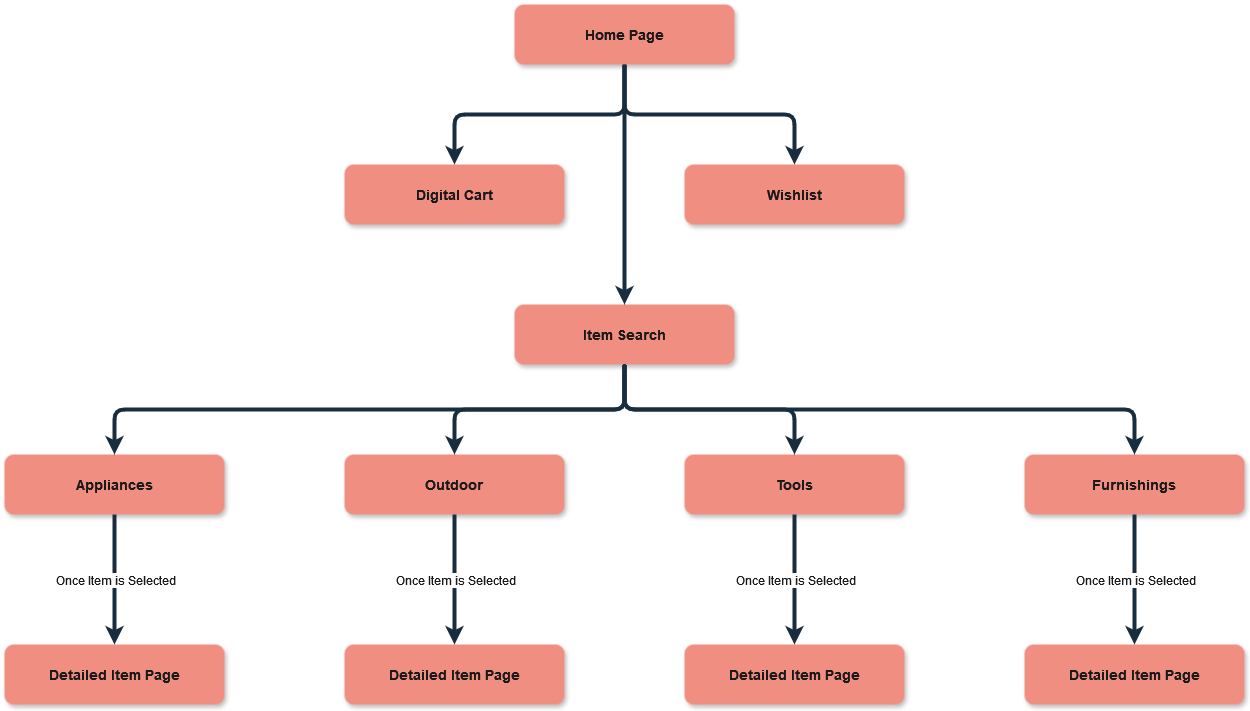

The diagram above was exported from draw.io. Its source (the exported page's mxGraphModel, read from the mxfile embedded in the PNG):
<mxGraphModel dx="1434" dy="734" grid="1" gridSize="10" guides="1" tooltips="1" connect="1" arrows="1" fold="1" page="1" pageScale="1.5" pageWidth="1169" pageHeight="827" background="none" math="0" shadow="0">
  <root>
    <mxCell id="0" />
    <mxCell id="1" parent="0" />
    <mxCell id="oMIC-RZAYwv_Va5Q6GVD-60" style="edgeStyle=orthogonalEdgeStyle;rounded=1;orthogonalLoop=1;jettySize=auto;html=1;exitX=0.5;exitY=1;exitDx=0;exitDy=0;entryX=0.5;entryY=0;entryDx=0;entryDy=0;strokeColor=#182E3E;fontColor=#1A1A1A;strokeWidth=4;curved=0;" parent="1" source="3" target="oMIC-RZAYwv_Va5Q6GVD-58" edge="1">
      <mxGeometry relative="1" as="geometry" />
    </mxCell>
    <mxCell id="oMIC-RZAYwv_Va5Q6GVD-61" style="edgeStyle=elbowEdgeStyle;rounded=1;orthogonalLoop=1;jettySize=auto;html=1;exitX=0.5;exitY=1;exitDx=0;exitDy=0;entryX=0.5;entryY=0;entryDx=0;entryDy=0;strokeColor=#182E3E;fontColor=#1A1A1A;strokeWidth=4;elbow=vertical;curved=0;" parent="1" source="3" target="oMIC-RZAYwv_Va5Q6GVD-57" edge="1">
      <mxGeometry relative="1" as="geometry" />
    </mxCell>
    <mxCell id="3" value="Home Page" style="rounded=1;fillColor=#F08E81;strokeColor=none;shadow=1;fontStyle=1;fontColor=#1A1A1A;fontSize=14;labelBackgroundColor=none;" parent="1" vertex="1">
      <mxGeometry x="670" y="310" width="220" height="60" as="geometry" />
    </mxCell>
    <mxCell id="oMIC-RZAYwv_Va5Q6GVD-57" value="Wishlist" style="rounded=1;fillColor=#F08E81;strokeColor=none;shadow=1;fontStyle=1;fontColor=#1A1A1A;fontSize=14;labelBackgroundColor=none;" parent="1" vertex="1">
      <mxGeometry x="840" y="470" width="220" height="60" as="geometry" />
    </mxCell>
    <mxCell id="oMIC-RZAYwv_Va5Q6GVD-62" value="Item Search " style="rounded=1;fillColor=#F08E81;strokeColor=none;shadow=1;fontStyle=1;fontColor=#1A1A1A;fontSize=14;labelBackgroundColor=none;" parent="1" vertex="1">
      <mxGeometry x="670" y="610" width="220" height="60" as="geometry" />
    </mxCell>
    <mxCell id="oMIC-RZAYwv_Va5Q6GVD-66" value="Furnishings" style="rounded=1;fillColor=#F08E81;strokeColor=none;shadow=1;fontStyle=1;fontColor=#1A1A1A;fontSize=14;labelBackgroundColor=none;" parent="1" vertex="1">
      <mxGeometry x="1180" y="760" width="220" height="60" as="geometry" />
    </mxCell>
    <mxCell id="oMIC-RZAYwv_Va5Q6GVD-67" value="Tools" style="rounded=1;fillColor=#F08E81;strokeColor=none;shadow=1;fontStyle=1;fontColor=#1A1A1A;fontSize=14;labelBackgroundColor=none;" parent="1" vertex="1">
      <mxGeometry x="840" y="760" width="220" height="60" as="geometry" />
    </mxCell>
    <mxCell id="oMIC-RZAYwv_Va5Q6GVD-68" value="Outdoor" style="rounded=1;fillColor=#F08E81;strokeColor=none;shadow=1;fontStyle=1;fontColor=#1A1A1A;fontSize=14;labelBackgroundColor=none;" parent="1" vertex="1">
      <mxGeometry x="500" y="760" width="220" height="60" as="geometry" />
    </mxCell>
    <mxCell id="oMIC-RZAYwv_Va5Q6GVD-69" value="" style="endArrow=classic;html=1;rounded=0;strokeColor=#182E3E;fontColor=#1A1A1A;exitX=0.5;exitY=1;exitDx=0;exitDy=0;entryX=0.5;entryY=0;entryDx=0;entryDy=0;strokeWidth=4;" parent="1" source="oMIC-RZAYwv_Va5Q6GVD-68" target="oMIC-RZAYwv_Va5Q6GVD-80" edge="1">
      <mxGeometry relative="1" as="geometry">
        <mxPoint x="720" y="740" as="sourcePoint" />
        <mxPoint x="610" y="940" as="targetPoint" />
      </mxGeometry>
    </mxCell>
    <mxCell id="oMIC-RZAYwv_Va5Q6GVD-70" value="Once Item is Selected" style="edgeLabel;resizable=0;html=1;;align=center;verticalAlign=middle;strokeColor=#FFFFFF;fontColor=#1A1A1A;fillColor=#F08E81;fontSize=12;" parent="oMIC-RZAYwv_Va5Q6GVD-69" connectable="0" vertex="1">
      <mxGeometry relative="1" as="geometry" />
    </mxCell>
    <mxCell id="oMIC-RZAYwv_Va5Q6GVD-74" value="" style="edgeStyle=orthogonalEdgeStyle;rounded=1;orthogonalLoop=1;jettySize=auto;html=1;exitX=0.5;exitY=1;exitDx=0;exitDy=0;entryX=0.5;entryY=0;entryDx=0;entryDy=0;strokeColor=#182E3E;fontColor=#1A1A1A;strokeWidth=4;curved=0;" parent="1" source="3" target="oMIC-RZAYwv_Va5Q6GVD-62" edge="1">
      <mxGeometry relative="1" as="geometry">
        <mxPoint x="750" y="650" as="sourcePoint" />
        <mxPoint x="560" y="694" as="targetPoint" />
      </mxGeometry>
    </mxCell>
    <mxCell id="oMIC-RZAYwv_Va5Q6GVD-58" value="Digital Cart" style="rounded=1;fillColor=#F08E81;strokeColor=none;shadow=1;fontStyle=1;fontColor=#1A1A1A;fontSize=14;labelBackgroundColor=none;" parent="1" vertex="1">
      <mxGeometry x="500" y="470" width="220" height="60" as="geometry" />
    </mxCell>
    <mxCell id="oMIC-RZAYwv_Va5Q6GVD-75" style="edgeStyle=orthogonalEdgeStyle;rounded=1;orthogonalLoop=1;jettySize=auto;html=1;exitX=0.5;exitY=1;exitDx=0;exitDy=0;entryX=0.5;entryY=0;entryDx=0;entryDy=0;strokeColor=#182E3E;fontColor=#1A1A1A;strokeWidth=4;curved=0;" parent="1" source="oMIC-RZAYwv_Va5Q6GVD-62" target="oMIC-RZAYwv_Va5Q6GVD-66" edge="1">
      <mxGeometry relative="1" as="geometry">
        <mxPoint x="1170" y="650" as="sourcePoint" />
        <mxPoint x="1000" y="714" as="targetPoint" />
      </mxGeometry>
    </mxCell>
    <mxCell id="oMIC-RZAYwv_Va5Q6GVD-76" style="edgeStyle=orthogonalEdgeStyle;rounded=1;orthogonalLoop=1;jettySize=auto;html=1;exitX=0.5;exitY=1;exitDx=0;exitDy=0;entryX=0.5;entryY=0;entryDx=0;entryDy=0;strokeColor=#182E3E;fontColor=#1A1A1A;strokeWidth=4;curved=0;" parent="1" source="oMIC-RZAYwv_Va5Q6GVD-62" target="oMIC-RZAYwv_Va5Q6GVD-67" edge="1">
      <mxGeometry relative="1" as="geometry">
        <mxPoint x="880" y="780" as="sourcePoint" />
        <mxPoint x="710" y="844" as="targetPoint" />
      </mxGeometry>
    </mxCell>
    <mxCell id="oMIC-RZAYwv_Va5Q6GVD-77" style="edgeStyle=orthogonalEdgeStyle;rounded=1;orthogonalLoop=1;jettySize=auto;html=1;exitX=0.5;exitY=1;exitDx=0;exitDy=0;entryX=0.5;entryY=0;entryDx=0;entryDy=0;strokeColor=#182E3E;fontColor=#1A1A1A;strokeWidth=4;curved=0;" parent="1" source="oMIC-RZAYwv_Va5Q6GVD-62" target="oMIC-RZAYwv_Va5Q6GVD-68" edge="1">
      <mxGeometry relative="1" as="geometry">
        <mxPoint x="770" y="720" as="sourcePoint" />
        <mxPoint x="600" y="784" as="targetPoint" />
      </mxGeometry>
    </mxCell>
    <mxCell id="oMIC-RZAYwv_Va5Q6GVD-78" value="Appliances" style="rounded=1;fillColor=#F08E81;strokeColor=none;shadow=1;fontStyle=1;fontColor=#1A1A1A;fontSize=14;labelBackgroundColor=none;" parent="1" vertex="1">
      <mxGeometry x="160" y="760" width="220" height="60" as="geometry" />
    </mxCell>
    <mxCell id="oMIC-RZAYwv_Va5Q6GVD-79" style="edgeStyle=orthogonalEdgeStyle;rounded=1;orthogonalLoop=1;jettySize=auto;html=1;exitX=0.5;exitY=1;exitDx=0;exitDy=0;entryX=0.5;entryY=0;entryDx=0;entryDy=0;strokeColor=#182E3E;fontColor=#1A1A1A;strokeWidth=4;curved=0;" parent="1" source="oMIC-RZAYwv_Va5Q6GVD-62" target="oMIC-RZAYwv_Va5Q6GVD-78" edge="1">
      <mxGeometry relative="1" as="geometry">
        <mxPoint x="700" y="670" as="sourcePoint" />
        <mxPoint x="530" y="760" as="targetPoint" />
      </mxGeometry>
    </mxCell>
    <mxCell id="oMIC-RZAYwv_Va5Q6GVD-80" value="Detailed Item Page" style="rounded=1;fillColor=#F08E81;strokeColor=none;shadow=1;fontStyle=1;fontColor=#1A1A1A;fontSize=14;labelBackgroundColor=none;" parent="1" vertex="1">
      <mxGeometry x="500" y="950" width="220" height="60" as="geometry" />
    </mxCell>
    <mxCell id="oMIC-RZAYwv_Va5Q6GVD-88" value="" style="endArrow=classic;html=1;rounded=0;strokeColor=#182E3E;fontColor=#1A1A1A;exitX=0.5;exitY=1;exitDx=0;exitDy=0;entryX=0.5;entryY=0;entryDx=0;entryDy=0;strokeWidth=4;" parent="1" target="oMIC-RZAYwv_Va5Q6GVD-90" edge="1">
      <mxGeometry relative="1" as="geometry">
        <mxPoint x="950" y="820" as="sourcePoint" />
        <mxPoint x="950" y="940" as="targetPoint" />
      </mxGeometry>
    </mxCell>
    <mxCell id="oMIC-RZAYwv_Va5Q6GVD-89" value="Once Item is Selected" style="edgeLabel;resizable=0;html=1;;align=center;verticalAlign=middle;strokeColor=#FFFFFF;fontColor=#1A1A1A;fillColor=#F08E81;fontSize=12;" parent="oMIC-RZAYwv_Va5Q6GVD-88" connectable="0" vertex="1">
      <mxGeometry relative="1" as="geometry" />
    </mxCell>
    <mxCell id="oMIC-RZAYwv_Va5Q6GVD-90" value="Detailed Item Page" style="rounded=1;fillColor=#F08E81;strokeColor=none;shadow=1;fontStyle=1;fontColor=#1A1A1A;fontSize=14;labelBackgroundColor=none;" parent="1" vertex="1">
      <mxGeometry x="840" y="950" width="220" height="60" as="geometry" />
    </mxCell>
    <mxCell id="oMIC-RZAYwv_Va5Q6GVD-91" value="" style="endArrow=classic;html=1;rounded=0;strokeColor=#182E3E;fontColor=#1A1A1A;exitX=0.5;exitY=1;exitDx=0;exitDy=0;entryX=0.5;entryY=0;entryDx=0;entryDy=0;strokeWidth=4;" parent="1" target="oMIC-RZAYwv_Va5Q6GVD-93" edge="1">
      <mxGeometry relative="1" as="geometry">
        <mxPoint x="270" y="820" as="sourcePoint" />
        <mxPoint x="270" y="940" as="targetPoint" />
      </mxGeometry>
    </mxCell>
    <mxCell id="oMIC-RZAYwv_Va5Q6GVD-92" value="Once Item is Selected" style="edgeLabel;resizable=0;html=1;;align=center;verticalAlign=middle;strokeColor=#FFFFFF;fontColor=#1A1A1A;fillColor=#F08E81;fontSize=12;" parent="oMIC-RZAYwv_Va5Q6GVD-91" connectable="0" vertex="1">
      <mxGeometry relative="1" as="geometry" />
    </mxCell>
    <mxCell id="oMIC-RZAYwv_Va5Q6GVD-93" value="Detailed Item Page" style="rounded=1;fillColor=#F08E81;strokeColor=none;shadow=1;fontStyle=1;fontColor=#1A1A1A;fontSize=14;labelBackgroundColor=none;" parent="1" vertex="1">
      <mxGeometry x="160" y="950" width="220" height="60" as="geometry" />
    </mxCell>
    <mxCell id="oMIC-RZAYwv_Va5Q6GVD-94" value="" style="endArrow=classic;html=1;rounded=0;strokeColor=#182E3E;fontColor=#1A1A1A;exitX=0.5;exitY=1;exitDx=0;exitDy=0;entryX=0.5;entryY=0;entryDx=0;entryDy=0;strokeWidth=4;" parent="1" target="oMIC-RZAYwv_Va5Q6GVD-96" edge="1">
      <mxGeometry relative="1" as="geometry">
        <mxPoint x="1290" y="820" as="sourcePoint" />
        <mxPoint x="1290" y="940" as="targetPoint" />
      </mxGeometry>
    </mxCell>
    <mxCell id="oMIC-RZAYwv_Va5Q6GVD-95" value="Once Item is Selected" style="edgeLabel;resizable=0;html=1;;align=center;verticalAlign=middle;strokeColor=#FFFFFF;fontColor=#1A1A1A;fillColor=#F08E81;fontSize=12;" parent="oMIC-RZAYwv_Va5Q6GVD-94" connectable="0" vertex="1">
      <mxGeometry relative="1" as="geometry" />
    </mxCell>
    <mxCell id="oMIC-RZAYwv_Va5Q6GVD-96" value="Detailed Item Page" style="rounded=1;fillColor=#F08E81;strokeColor=none;shadow=1;fontStyle=1;fontColor=#1A1A1A;fontSize=14;labelBackgroundColor=none;" parent="1" vertex="1">
      <mxGeometry x="1180" y="950" width="220" height="60" as="geometry" />
    </mxCell>
  </root>
</mxGraphModel>